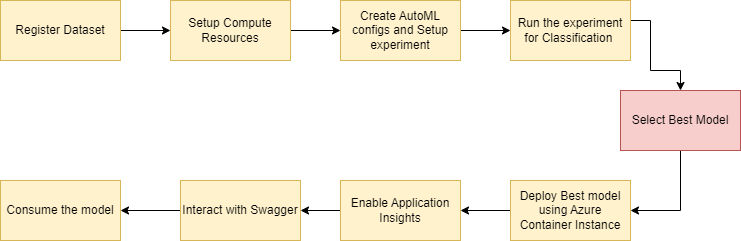

The diagram above was exported from draw.io. Its source (the exported page's mxGraphModel, read from the mxfile embedded in the PNG):
<mxGraphModel dx="1050" dy="699" grid="1" gridSize="10" guides="1" tooltips="1" connect="1" arrows="1" fold="1" page="1" pageScale="1" pageWidth="850" pageHeight="1100" math="0" shadow="0">
  <root>
    <mxCell id="0" />
    <mxCell id="1" parent="0" />
    <mxCell id="_LYFbIuNJ5r5pNo1mX9E-11" value="" style="edgeStyle=orthogonalEdgeStyle;rounded=0;orthogonalLoop=1;jettySize=auto;html=1;" edge="1" parent="1" source="_LYFbIuNJ5r5pNo1mX9E-1" target="_LYFbIuNJ5r5pNo1mX9E-2">
      <mxGeometry relative="1" as="geometry" />
    </mxCell>
    <mxCell id="_LYFbIuNJ5r5pNo1mX9E-1" value="Register Dataset" style="rounded=0;whiteSpace=wrap;html=1;fillColor=#fff2cc;strokeColor=#d6b656;" vertex="1" parent="1">
      <mxGeometry x="110" y="240" width="120" height="60" as="geometry" />
    </mxCell>
    <mxCell id="_LYFbIuNJ5r5pNo1mX9E-12" value="" style="edgeStyle=orthogonalEdgeStyle;rounded=0;orthogonalLoop=1;jettySize=auto;html=1;" edge="1" parent="1" source="_LYFbIuNJ5r5pNo1mX9E-2" target="_LYFbIuNJ5r5pNo1mX9E-3">
      <mxGeometry relative="1" as="geometry" />
    </mxCell>
    <mxCell id="_LYFbIuNJ5r5pNo1mX9E-2" value="Setup Compute Resources" style="rounded=0;whiteSpace=wrap;html=1;fillColor=#fff2cc;strokeColor=#d6b656;" vertex="1" parent="1">
      <mxGeometry x="280" y="240" width="120" height="60" as="geometry" />
    </mxCell>
    <mxCell id="_LYFbIuNJ5r5pNo1mX9E-13" value="" style="edgeStyle=orthogonalEdgeStyle;rounded=0;orthogonalLoop=1;jettySize=auto;html=1;" edge="1" parent="1" source="_LYFbIuNJ5r5pNo1mX9E-3" target="_LYFbIuNJ5r5pNo1mX9E-4">
      <mxGeometry relative="1" as="geometry" />
    </mxCell>
    <mxCell id="_LYFbIuNJ5r5pNo1mX9E-3" value="Create AutoML configs and Setup experiment" style="rounded=0;whiteSpace=wrap;html=1;fillColor=#fff2cc;strokeColor=#d6b656;" vertex="1" parent="1">
      <mxGeometry x="450" y="240" width="120" height="60" as="geometry" />
    </mxCell>
    <mxCell id="_LYFbIuNJ5r5pNo1mX9E-14" style="edgeStyle=orthogonalEdgeStyle;rounded=0;orthogonalLoop=1;jettySize=auto;html=1;entryX=0.5;entryY=0;entryDx=0;entryDy=0;" edge="1" parent="1" source="_LYFbIuNJ5r5pNo1mX9E-4" target="_LYFbIuNJ5r5pNo1mX9E-5">
      <mxGeometry relative="1" as="geometry">
        <Array as="points">
          <mxPoint x="760" y="260" />
          <mxPoint x="760" y="310" />
          <mxPoint x="790" y="310" />
        </Array>
      </mxGeometry>
    </mxCell>
    <mxCell id="_LYFbIuNJ5r5pNo1mX9E-4" value="Run the experiment for Classification&amp;nbsp;" style="rounded=0;whiteSpace=wrap;html=1;fillColor=#fff2cc;strokeColor=#d6b656;" vertex="1" parent="1">
      <mxGeometry x="620" y="240" width="120" height="60" as="geometry" />
    </mxCell>
    <mxCell id="_LYFbIuNJ5r5pNo1mX9E-15" style="edgeStyle=orthogonalEdgeStyle;rounded=0;orthogonalLoop=1;jettySize=auto;html=1;entryX=1;entryY=0.5;entryDx=0;entryDy=0;" edge="1" parent="1" source="_LYFbIuNJ5r5pNo1mX9E-5" target="_LYFbIuNJ5r5pNo1mX9E-6">
      <mxGeometry relative="1" as="geometry" />
    </mxCell>
    <mxCell id="_LYFbIuNJ5r5pNo1mX9E-5" value="Select Best Model" style="rounded=0;whiteSpace=wrap;html=1;fillColor=#f8cecc;strokeColor=#b85450;" vertex="1" parent="1">
      <mxGeometry x="730" y="330" width="120" height="60" as="geometry" />
    </mxCell>
    <mxCell id="_LYFbIuNJ5r5pNo1mX9E-16" value="" style="edgeStyle=orthogonalEdgeStyle;rounded=0;orthogonalLoop=1;jettySize=auto;html=1;" edge="1" parent="1" source="_LYFbIuNJ5r5pNo1mX9E-6" target="_LYFbIuNJ5r5pNo1mX9E-7">
      <mxGeometry relative="1" as="geometry" />
    </mxCell>
    <mxCell id="_LYFbIuNJ5r5pNo1mX9E-6" value="Deploy Best model using Azure Container Instance" style="rounded=0;whiteSpace=wrap;html=1;fillColor=#fff2cc;strokeColor=#d6b656;" vertex="1" parent="1">
      <mxGeometry x="620" y="420" width="120" height="60" as="geometry" />
    </mxCell>
    <mxCell id="_LYFbIuNJ5r5pNo1mX9E-17" value="" style="edgeStyle=orthogonalEdgeStyle;rounded=0;orthogonalLoop=1;jettySize=auto;html=1;" edge="1" parent="1" source="_LYFbIuNJ5r5pNo1mX9E-7" target="_LYFbIuNJ5r5pNo1mX9E-8">
      <mxGeometry relative="1" as="geometry" />
    </mxCell>
    <mxCell id="_LYFbIuNJ5r5pNo1mX9E-7" value="Enable Application Insights" style="rounded=0;whiteSpace=wrap;html=1;fillColor=#fff2cc;strokeColor=#d6b656;" vertex="1" parent="1">
      <mxGeometry x="450" y="420" width="120" height="60" as="geometry" />
    </mxCell>
    <mxCell id="_LYFbIuNJ5r5pNo1mX9E-18" value="" style="edgeStyle=orthogonalEdgeStyle;rounded=0;orthogonalLoop=1;jettySize=auto;html=1;" edge="1" parent="1" source="_LYFbIuNJ5r5pNo1mX9E-8" target="_LYFbIuNJ5r5pNo1mX9E-9">
      <mxGeometry relative="1" as="geometry" />
    </mxCell>
    <mxCell id="_LYFbIuNJ5r5pNo1mX9E-8" value="Interact with Swagger" style="rounded=0;whiteSpace=wrap;html=1;fillColor=#fff2cc;strokeColor=#d6b656;" vertex="1" parent="1">
      <mxGeometry x="290" y="420" width="120" height="60" as="geometry" />
    </mxCell>
    <mxCell id="_LYFbIuNJ5r5pNo1mX9E-9" value="Consume the model" style="rounded=0;whiteSpace=wrap;html=1;fillColor=#fff2cc;strokeColor=#d6b656;" vertex="1" parent="1">
      <mxGeometry x="110" y="420" width="120" height="60" as="geometry" />
    </mxCell>
  </root>
</mxGraphModel>